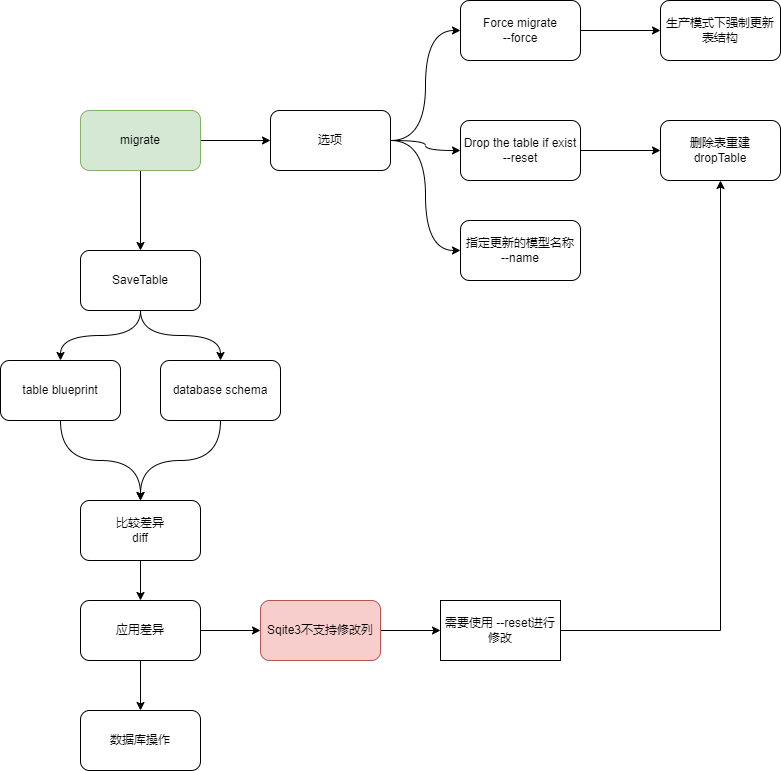

The diagram above was exported from draw.io. Its source (the exported page's mxGraphModel, read from the mxfile embedded in the PNG):
<mxGraphModel dx="1534" dy="903" grid="1" gridSize="10" guides="1" tooltips="1" connect="1" arrows="1" fold="1" page="1" pageScale="1" pageWidth="827" pageHeight="1169" math="0" shadow="0">
  <root>
    <mxCell id="0" />
    <mxCell id="1" parent="0" />
    <mxCell id="OzkG-z3S204zkwHj7zce-32" style="edgeStyle=none;rounded=0;orthogonalLoop=1;jettySize=auto;html=1;exitX=1;exitY=0.5;exitDx=0;exitDy=0;entryX=0;entryY=0.5;entryDx=0;entryDy=0;" parent="1" source="OzkG-z3S204zkwHj7zce-1" target="OzkG-z3S204zkwHj7zce-10" edge="1">
      <mxGeometry relative="1" as="geometry" />
    </mxCell>
    <mxCell id="OzkG-z3S204zkwHj7zce-33" style="edgeStyle=none;rounded=0;orthogonalLoop=1;jettySize=auto;html=1;exitX=0.5;exitY=1;exitDx=0;exitDy=0;" parent="1" source="OzkG-z3S204zkwHj7zce-1" target="OzkG-z3S204zkwHj7zce-14" edge="1">
      <mxGeometry relative="1" as="geometry" />
    </mxCell>
    <mxCell id="OzkG-z3S204zkwHj7zce-1" value="migrate" style="rounded=1;whiteSpace=wrap;html=1;fillColor=#d5e8d4;strokeColor=#82b366;" parent="1" vertex="1">
      <mxGeometry x="130" y="240" width="120" height="60" as="geometry" />
    </mxCell>
    <mxCell id="OzkG-z3S204zkwHj7zce-6" value="" style="edgeStyle=orthogonalEdgeStyle;rounded=0;orthogonalLoop=1;jettySize=auto;html=1;" parent="1" source="OzkG-z3S204zkwHj7zce-2" target="OzkG-z3S204zkwHj7zce-5" edge="1">
      <mxGeometry relative="1" as="geometry" />
    </mxCell>
    <mxCell id="OzkG-z3S204zkwHj7zce-2" value="Force migrate&lt;br&gt;--force" style="whiteSpace=wrap;html=1;rounded=1;" parent="1" vertex="1">
      <mxGeometry x="510" y="130" width="120" height="60" as="geometry" />
    </mxCell>
    <mxCell id="OzkG-z3S204zkwHj7zce-8" value="" style="edgeStyle=orthogonalEdgeStyle;rounded=0;orthogonalLoop=1;jettySize=auto;html=1;" parent="1" source="OzkG-z3S204zkwHj7zce-4" target="OzkG-z3S204zkwHj7zce-7" edge="1">
      <mxGeometry relative="1" as="geometry" />
    </mxCell>
    <mxCell id="OzkG-z3S204zkwHj7zce-4" value="Drop the table if exist&lt;br&gt;--reset" style="whiteSpace=wrap;html=1;rounded=1;" parent="1" vertex="1">
      <mxGeometry x="510" y="250" width="120" height="60" as="geometry" />
    </mxCell>
    <mxCell id="OzkG-z3S204zkwHj7zce-5" value="生产模式下强制更新表结构" style="whiteSpace=wrap;html=1;rounded=1;" parent="1" vertex="1">
      <mxGeometry x="710" y="130" width="120" height="60" as="geometry" />
    </mxCell>
    <mxCell id="OzkG-z3S204zkwHj7zce-7" value="删除表重建&lt;br&gt;dropTable" style="whiteSpace=wrap;html=1;rounded=1;" parent="1" vertex="1">
      <mxGeometry x="710" y="250" width="120" height="60" as="geometry" />
    </mxCell>
    <mxCell id="OzkG-z3S204zkwHj7zce-9" value="指定更新的模型名称&lt;br&gt;--name" style="rounded=1;whiteSpace=wrap;html=1;" parent="1" vertex="1">
      <mxGeometry x="510" y="350" width="120" height="60" as="geometry" />
    </mxCell>
    <mxCell id="OzkG-z3S204zkwHj7zce-11" style="edgeStyle=orthogonalEdgeStyle;rounded=0;orthogonalLoop=1;jettySize=auto;html=1;exitX=1;exitY=0.5;exitDx=0;exitDy=0;entryX=0;entryY=0.5;entryDx=0;entryDy=0;curved=1;" parent="1" source="OzkG-z3S204zkwHj7zce-10" target="OzkG-z3S204zkwHj7zce-2" edge="1">
      <mxGeometry relative="1" as="geometry" />
    </mxCell>
    <mxCell id="OzkG-z3S204zkwHj7zce-12" style="edgeStyle=orthogonalEdgeStyle;curved=1;rounded=0;orthogonalLoop=1;jettySize=auto;html=1;exitX=1;exitY=0.5;exitDx=0;exitDy=0;" parent="1" source="OzkG-z3S204zkwHj7zce-10" target="OzkG-z3S204zkwHj7zce-4" edge="1">
      <mxGeometry relative="1" as="geometry" />
    </mxCell>
    <mxCell id="OzkG-z3S204zkwHj7zce-13" style="edgeStyle=orthogonalEdgeStyle;curved=1;rounded=0;orthogonalLoop=1;jettySize=auto;html=1;exitX=1;exitY=0.5;exitDx=0;exitDy=0;entryX=0;entryY=0.5;entryDx=0;entryDy=0;" parent="1" source="OzkG-z3S204zkwHj7zce-10" target="OzkG-z3S204zkwHj7zce-9" edge="1">
      <mxGeometry relative="1" as="geometry" />
    </mxCell>
    <mxCell id="OzkG-z3S204zkwHj7zce-10" value="选项" style="rounded=1;whiteSpace=wrap;html=1;" parent="1" vertex="1">
      <mxGeometry x="320" y="240" width="120" height="60" as="geometry" />
    </mxCell>
    <mxCell id="OzkG-z3S204zkwHj7zce-18" style="edgeStyle=orthogonalEdgeStyle;curved=1;rounded=0;orthogonalLoop=1;jettySize=auto;html=1;exitX=0.5;exitY=1;exitDx=0;exitDy=0;" parent="1" source="OzkG-z3S204zkwHj7zce-14" target="OzkG-z3S204zkwHj7zce-15" edge="1">
      <mxGeometry relative="1" as="geometry" />
    </mxCell>
    <mxCell id="OzkG-z3S204zkwHj7zce-19" style="edgeStyle=orthogonalEdgeStyle;curved=1;rounded=0;orthogonalLoop=1;jettySize=auto;html=1;exitX=0.5;exitY=1;exitDx=0;exitDy=0;" parent="1" source="OzkG-z3S204zkwHj7zce-14" target="OzkG-z3S204zkwHj7zce-16" edge="1">
      <mxGeometry relative="1" as="geometry" />
    </mxCell>
    <mxCell id="OzkG-z3S204zkwHj7zce-14" value="SaveTable" style="rounded=1;whiteSpace=wrap;html=1;" parent="1" vertex="1">
      <mxGeometry x="130" y="380" width="120" height="60" as="geometry" />
    </mxCell>
    <mxCell id="OzkG-z3S204zkwHj7zce-20" style="edgeStyle=orthogonalEdgeStyle;curved=1;rounded=0;orthogonalLoop=1;jettySize=auto;html=1;exitX=0.5;exitY=1;exitDx=0;exitDy=0;" parent="1" source="OzkG-z3S204zkwHj7zce-15" target="OzkG-z3S204zkwHj7zce-17" edge="1">
      <mxGeometry relative="1" as="geometry" />
    </mxCell>
    <mxCell id="OzkG-z3S204zkwHj7zce-15" value="table blueprint" style="whiteSpace=wrap;html=1;rounded=1;" parent="1" vertex="1">
      <mxGeometry x="50" y="490" width="120" height="60" as="geometry" />
    </mxCell>
    <mxCell id="OzkG-z3S204zkwHj7zce-21" style="edgeStyle=orthogonalEdgeStyle;curved=1;rounded=0;orthogonalLoop=1;jettySize=auto;html=1;exitX=0.5;exitY=1;exitDx=0;exitDy=0;" parent="1" source="OzkG-z3S204zkwHj7zce-16" target="OzkG-z3S204zkwHj7zce-17" edge="1">
      <mxGeometry relative="1" as="geometry" />
    </mxCell>
    <mxCell id="OzkG-z3S204zkwHj7zce-16" value="database schema" style="rounded=1;whiteSpace=wrap;html=1;" parent="1" vertex="1">
      <mxGeometry x="210" y="490" width="120" height="60" as="geometry" />
    </mxCell>
    <mxCell id="OzkG-z3S204zkwHj7zce-23" value="" style="rounded=0;orthogonalLoop=1;jettySize=auto;html=1;" parent="1" source="OzkG-z3S204zkwHj7zce-17" target="OzkG-z3S204zkwHj7zce-24" edge="1">
      <mxGeometry relative="1" as="geometry">
        <mxPoint x="190" y="720" as="targetPoint" />
      </mxGeometry>
    </mxCell>
    <mxCell id="OzkG-z3S204zkwHj7zce-17" value="比较差异&lt;br&gt;diff" style="rounded=1;whiteSpace=wrap;html=1;" parent="1" vertex="1">
      <mxGeometry x="130" y="630" width="120" height="60" as="geometry" />
    </mxCell>
    <mxCell id="OzkG-z3S204zkwHj7zce-31" style="edgeStyle=none;rounded=0;orthogonalLoop=1;jettySize=auto;html=1;exitX=1;exitY=0.5;exitDx=0;exitDy=0;" parent="1" source="OzkG-z3S204zkwHj7zce-24" target="OzkG-z3S204zkwHj7zce-29" edge="1">
      <mxGeometry relative="1" as="geometry" />
    </mxCell>
    <mxCell id="OzkG-z3S204zkwHj7zce-35" value="" style="edgeStyle=none;rounded=0;orthogonalLoop=1;jettySize=auto;html=1;" parent="1" source="OzkG-z3S204zkwHj7zce-24" target="OzkG-z3S204zkwHj7zce-34" edge="1">
      <mxGeometry relative="1" as="geometry" />
    </mxCell>
    <mxCell id="OzkG-z3S204zkwHj7zce-24" value="应用差异" style="whiteSpace=wrap;html=1;rounded=1;" parent="1" vertex="1">
      <mxGeometry x="130" y="730" width="120" height="60" as="geometry" />
    </mxCell>
    <mxCell id="NUog6K4MktwDGIxD5xQh-1" style="edgeStyle=orthogonalEdgeStyle;rounded=0;orthogonalLoop=1;jettySize=auto;html=1;exitX=1;exitY=0.5;exitDx=0;exitDy=0;" parent="1" source="OzkG-z3S204zkwHj7zce-27" target="OzkG-z3S204zkwHj7zce-7" edge="1">
      <mxGeometry relative="1" as="geometry" />
    </mxCell>
    <mxCell id="OzkG-z3S204zkwHj7zce-27" value="需要使用 --reset进行修改" style="whiteSpace=wrap;html=1;" parent="1" vertex="1">
      <mxGeometry x="490" y="730" width="120" height="60" as="geometry" />
    </mxCell>
    <mxCell id="OzkG-z3S204zkwHj7zce-30" style="rounded=0;orthogonalLoop=1;jettySize=auto;html=1;exitX=1;exitY=0.5;exitDx=0;exitDy=0;" parent="1" source="OzkG-z3S204zkwHj7zce-29" target="OzkG-z3S204zkwHj7zce-27" edge="1">
      <mxGeometry relative="1" as="geometry" />
    </mxCell>
    <mxCell id="OzkG-z3S204zkwHj7zce-29" value="&lt;div&gt;Sqite3不支持修改列&lt;/div&gt;" style="whiteSpace=wrap;html=1;rounded=1;fillColor=#f8cecc;strokeColor=#b85450;" parent="1" vertex="1">
      <mxGeometry x="310" y="730" width="120" height="60" as="geometry" />
    </mxCell>
    <mxCell id="OzkG-z3S204zkwHj7zce-34" value="数据库操作" style="whiteSpace=wrap;html=1;rounded=1;" parent="1" vertex="1">
      <mxGeometry x="130" y="840" width="120" height="60" as="geometry" />
    </mxCell>
  </root>
</mxGraphModel>